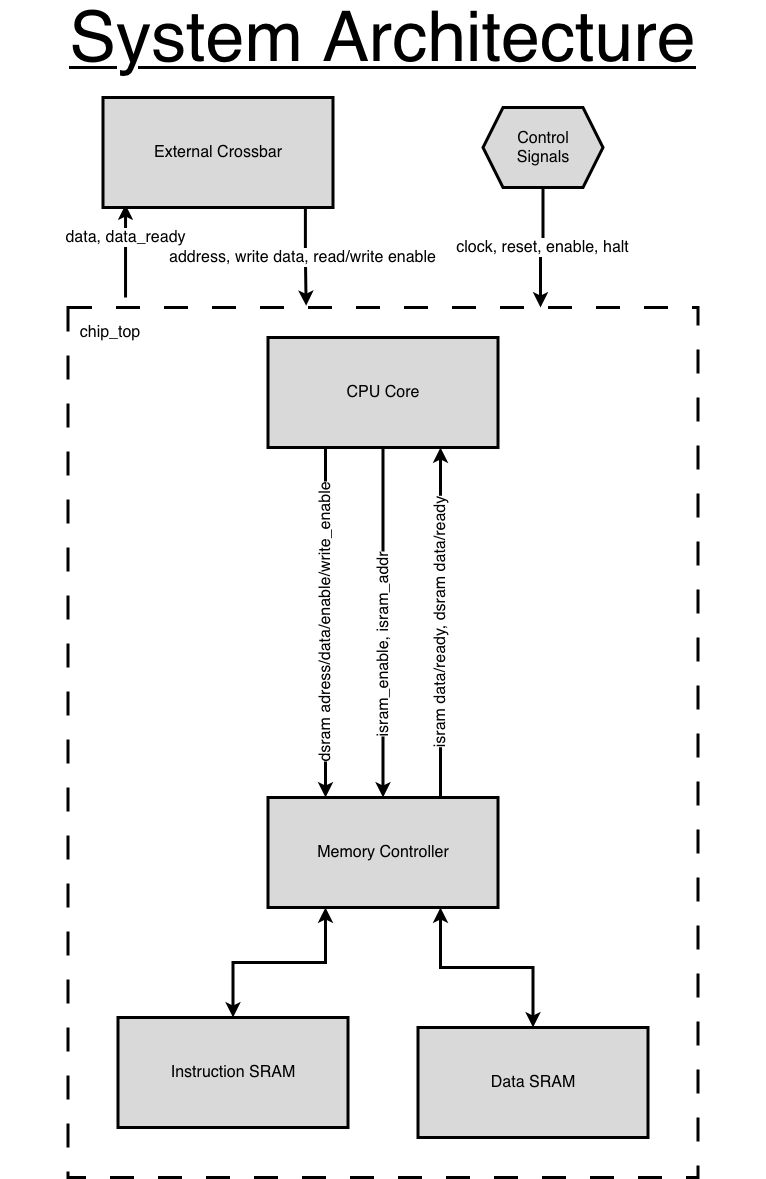

The diagram above was exported from draw.io. Its source (the exported page's mxGraphModel, read from the mxfile embedded in the PNG):
<mxGraphModel dx="1969" dy="1220" grid="1" gridSize="10" guides="1" tooltips="1" connect="1" arrows="1" fold="1" page="1" pageScale="1" pageWidth="800" pageHeight="600" math="0" shadow="0">
  <root>
    <mxCell id="0" />
    <mxCell id="1" parent="0" />
    <mxCell id="0KvdUoteZ3sm8xhO5ZDc-28" edge="1" parent="1" style="edgeStyle=orthogonalEdgeStyle;rounded=0;orthogonalLoop=1;jettySize=auto;html=1;entryX=0.098;entryY=0.974;entryDx=0;entryDy=0;defaultLabelBackgroundColor=gap;fontSize=16;strokeWidth=3;entryPerimeter=0;" target="0KvdUoteZ3sm8xhO5ZDc-26" value="data, data_ready">
      <mxGeometry relative="1" x="0.2653" as="geometry">
        <mxPoint y="-1" as="offset" />
        <mxPoint x="155.03999999999996" y="300" as="sourcePoint" />
        <mxPoint x="-247.49999999999955" y="777.5" as="targetPoint" />
      </mxGeometry>
    </mxCell>
    <mxCell id="0KvdUoteZ3sm8xhO5ZDc-4" parent="1" style="rounded=0;whiteSpace=wrap;html=1;fillColor=none;fontSize=16;strokeWidth=3;dashed=1;dashPattern=8 8;" value="" vertex="1">
      <mxGeometry height="870" width="630" x="97.5" y="310" as="geometry" />
    </mxCell>
    <mxCell id="0KvdUoteZ3sm8xhO5ZDc-17" edge="1" parent="1" source="0KvdUoteZ3sm8xhO5ZDc-1" style="edgeStyle=orthogonalEdgeStyle;rounded=0;orthogonalLoop=1;jettySize=auto;html=1;exitX=0.5;exitY=1;exitDx=0;exitDy=0;entryX=0.5;entryY=0;entryDx=0;entryDy=0;defaultLabelBackgroundColor=gap;horizontal=0;fontSize=16;strokeWidth=3;" target="0KvdUoteZ3sm8xhO5ZDc-3" value="isram_enable, isram_addr">
      <mxGeometry relative="1" x="0.1314" as="geometry">
        <mxPoint as="offset" />
      </mxGeometry>
    </mxCell>
    <mxCell id="0KvdUoteZ3sm8xhO5ZDc-18" edge="1" parent="1" source="0KvdUoteZ3sm8xhO5ZDc-1" style="edgeStyle=orthogonalEdgeStyle;rounded=0;orthogonalLoop=1;jettySize=auto;html=1;exitX=0.25;exitY=1;exitDx=0;exitDy=0;entryX=0.25;entryY=0;entryDx=0;entryDy=0;defaultLabelBackgroundColor=gap;horizontal=0;fontSize=16;strokeWidth=3;" target="0KvdUoteZ3sm8xhO5ZDc-3" value="dsram adress/data/enable/write_enable">
      <mxGeometry relative="1" as="geometry">
        <mxPoint as="offset" />
      </mxGeometry>
    </mxCell>
    <mxCell id="0KvdUoteZ3sm8xhO5ZDc-1" parent="1" style="rounded=0;whiteSpace=wrap;html=1;fontSize=16;strokeWidth=3;fillColor=#D9D9D9;" value="&lt;div&gt;CPU Core&lt;/div&gt;" vertex="1">
      <mxGeometry height="110" width="230" x="297.5" y="340" as="geometry" />
    </mxCell>
    <mxCell id="0KvdUoteZ3sm8xhO5ZDc-22" edge="1" parent="1" source="0KvdUoteZ3sm8xhO5ZDc-3" style="edgeStyle=orthogonalEdgeStyle;rounded=0;orthogonalLoop=1;jettySize=auto;html=1;exitX=0.75;exitY=0;exitDx=0;exitDy=0;entryX=0.75;entryY=1;entryDx=0;entryDy=0;defaultLabelBackgroundColor=gap;horizontal=0;fontSize=16;strokeWidth=3;" target="0KvdUoteZ3sm8xhO5ZDc-1" value="isram data/ready, dsram data/ready">
      <mxGeometry relative="1" as="geometry" />
    </mxCell>
    <mxCell id="0KvdUoteZ3sm8xhO5ZDc-23" edge="1" parent="1" source="0KvdUoteZ3sm8xhO5ZDc-3" style="edgeStyle=orthogonalEdgeStyle;rounded=0;orthogonalLoop=1;jettySize=auto;html=1;exitX=0.25;exitY=1;exitDx=0;exitDy=0;entryX=0.5;entryY=0;entryDx=0;entryDy=0;defaultLabelBackgroundColor=gap;startArrow=classic;startFill=1;fontSize=16;strokeWidth=3;" target="0KvdUoteZ3sm8xhO5ZDc-5">
      <mxGeometry relative="1" x="0.3333" as="geometry" />
    </mxCell>
    <mxCell id="0KvdUoteZ3sm8xhO5ZDc-24" edge="1" parent="1" source="0KvdUoteZ3sm8xhO5ZDc-3" style="edgeStyle=orthogonalEdgeStyle;rounded=0;orthogonalLoop=1;jettySize=auto;html=1;exitX=0.75;exitY=1;exitDx=0;exitDy=0;entryX=0.5;entryY=0;entryDx=0;entryDy=0;defaultLabelBackgroundColor=gap;startArrow=classic;startFill=1;fontSize=16;strokeWidth=3;" target="0KvdUoteZ3sm8xhO5ZDc-6">
      <mxGeometry relative="1" x="-0.0027" as="geometry" />
    </mxCell>
    <mxCell id="0KvdUoteZ3sm8xhO5ZDc-3" parent="1" style="rounded=0;whiteSpace=wrap;html=1;fontSize=16;strokeWidth=3;fillColor=#D9D9D9;" value="&lt;div&gt;Memory Controller&lt;/div&gt;" vertex="1">
      <mxGeometry height="110" width="230" x="297.5" y="800" as="geometry" />
    </mxCell>
    <mxCell id="0KvdUoteZ3sm8xhO5ZDc-5" parent="1" style="rounded=0;whiteSpace=wrap;html=1;fontSize=16;strokeWidth=3;fillColor=#D9D9D9;" value="&lt;div&gt;Instruction SRAM&lt;/div&gt;" vertex="1">
      <mxGeometry height="110" width="230" x="147.5" y="1020" as="geometry" />
    </mxCell>
    <mxCell id="0KvdUoteZ3sm8xhO5ZDc-6" parent="1" style="rounded=0;whiteSpace=wrap;html=1;fontSize=16;strokeWidth=3;fillColor=#D9D9D9;" value="Data SRAM" vertex="1">
      <mxGeometry height="110" width="230" x="447.5" y="1030" as="geometry" />
    </mxCell>
    <mxCell id="0KvdUoteZ3sm8xhO5ZDc-19" edge="1" parent="1" source="0KvdUoteZ3sm8xhO5ZDc-13" style="edgeStyle=orthogonalEdgeStyle;rounded=0;orthogonalLoop=1;jettySize=auto;html=1;entryX=0.75;entryY=0;entryDx=0;entryDy=0;defaultLabelBackgroundColor=gap;exitX=0.5;exitY=1;exitDx=0;exitDy=0;fontSize=16;strokeWidth=3;" target="0KvdUoteZ3sm8xhO5ZDc-4" value="clock, reset, enable, halt">
      <mxGeometry relative="1" as="geometry">
        <mxPoint x="-167.5" y="475" as="sourcePoint" />
      </mxGeometry>
    </mxCell>
    <mxCell id="0KvdUoteZ3sm8xhO5ZDc-13" parent="1" style="shape=hexagon;perimeter=hexagonPerimeter2;whiteSpace=wrap;html=1;shapeInside=1;fixedSize=1;fontSize=16;strokeWidth=3;fillColor=#D9D9D9;" value="Control Signals" vertex="1">
      <mxGeometry height="80" width="120" x="512.5" y="110" as="geometry" />
    </mxCell>
    <mxCell id="0KvdUoteZ3sm8xhO5ZDc-25" parent="1" style="text;html=1;whiteSpace=wrap;strokeColor=none;fillColor=none;align=center;verticalAlign=middle;rounded=0;fontSize=70;fontStyle=4;strokeWidth=3;" value="System Architecture" vertex="1">
      <mxGeometry height="30" width="765" x="30" y="30" as="geometry" />
    </mxCell>
    <mxCell id="0KvdUoteZ3sm8xhO5ZDc-26" parent="1" style="rounded=0;whiteSpace=wrap;html=1;fontSize=16;strokeWidth=3;fillColor=#D9D9D9;" value="External Crossbar" vertex="1">
      <mxGeometry height="110" width="230" x="132.5" y="100" as="geometry" />
    </mxCell>
    <mxCell id="0KvdUoteZ3sm8xhO5ZDc-27" edge="1" parent="1" source="0KvdUoteZ3sm8xhO5ZDc-26" style="edgeStyle=orthogonalEdgeStyle;rounded=0;orthogonalLoop=1;jettySize=auto;html=1;exitX=0.88;exitY=1.005;exitDx=0;exitDy=0;entryX=0.378;entryY=-0.002;entryDx=0;entryDy=0;entryPerimeter=0;defaultLabelBackgroundColor=gap;fontSize=16;strokeWidth=3;exitPerimeter=0;" target="0KvdUoteZ3sm8xhO5ZDc-4" value="address, write data, read/write enable">
      <mxGeometry relative="1" x="0.0033" y="-2" as="geometry">
        <mxPoint x="-2" y="-2" as="offset" />
        <mxPoint x="-247.49999999999955" y="722.5" as="sourcePoint" />
      </mxGeometry>
    </mxCell>
    <mxCell id="0KvdUoteZ3sm8xhO5ZDc-30" parent="1" style="text;html=1;whiteSpace=wrap;strokeColor=none;fillColor=none;align=center;verticalAlign=middle;rounded=0;fontSize=16;" value="chip_top" vertex="1">
      <mxGeometry height="30" width="60" x="110" y="320" as="geometry" />
    </mxCell>
  </root>
</mxGraphModel>